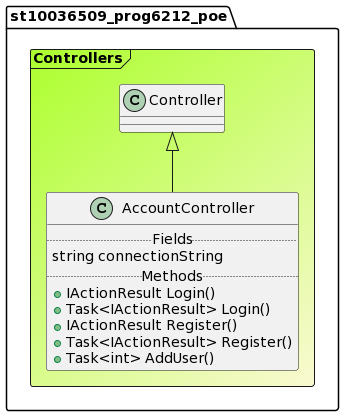

The diagram above was rendered by PlantUML. Its source (embedded in the PNG):
@startuml

Frame st10036509_prog6212_poe.Controllers #GreenYellow/LightGoldenRodYellow{
class "Controller" as Controller
class AccountController extends Controller{
.. Fields ..
string connectionString
.. Methods ..
+IActionResult Login()
+Task<IActionResult> Login()
+IActionResult Register()
+Task<IActionResult> Register()
+Task<int> AddUser()
}
}
@enduml